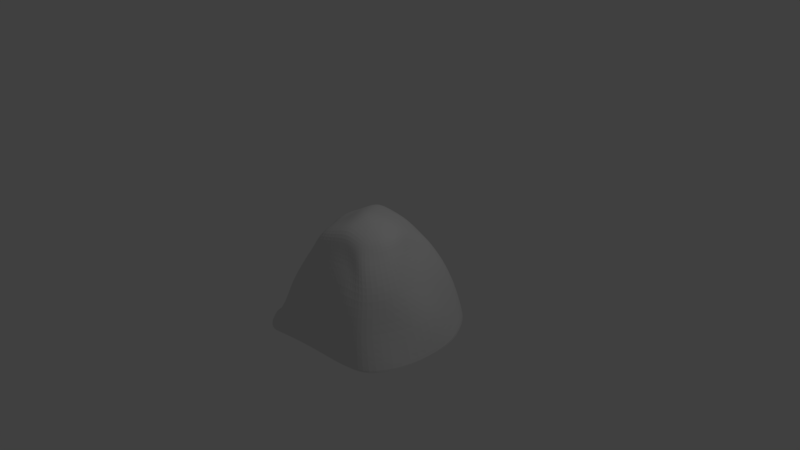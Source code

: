 # Source: rock.blend  (saved by Blender 2.79.0; exported with 4.5.12 LTS)
import bpy
from mathutils import Matrix  # noqa: F401  (used for matrix-valued properties, if any)

bpy.ops.wm.read_factory_settings(use_empty=True)
scene = bpy.context.scene
scene.name = 'Scene'

# ---- collections
col_collection_1 = bpy.data.collections.new('Collection 1'); scene.collection.children.link(col_collection_1)

# ---- materials (node trees are filled in below, after node groups)
mat_material_002 = bpy.data.materials.new('Material.002')
mat_material_002.alpha_threshold = 0.0
mat_material_002.use_transparent_shadow = False
mat_material_002.roughness = 0.5

# ---- material node trees

# ---- world
world_world = bpy.data.worlds.new('World'); scene.world = world_world
world_world.color = (0.05088, 0.05088, 0.05088)
world_world.use_sun_shadow = False
world_world.sun_shadow_jitter_overblur = 0.0
world_world.cycles.sampling_method = 'MANUAL'

# ---- cameras
cam_camera = bpy.data.cameras.new('Camera')
cam_camera.clip_end = 100.0
cam_camera.lens = 35.0
cam_camera.sensor_width = 32.0
cam_camera.sensor_height = 18.0
cam_camera.ortho_scale = 7.314
cam_camera.dof.focus_distance = 0.0
cam_camera.dof.aperture_fstop = 128.0

# ---- lights
light_lamp = bpy.data.lights.new('Lamp', 'POINT')
light_lamp.transmission_factor = 0.0
light_lamp.cutoff_distance = 30.0
light_lamp.energy = 100.0
light_lamp.shadow_buffer_clip_start = 1.001
light_lamp.shadow_soft_size = 0.1
light_lamp.shadow_maximum_resolution = 0.006
light_lamp.use_absolute_resolution = True

# ---- meshes
me_cube_002 = bpy.data.meshes.new('Cube.002')
me_cube_002.from_pydata([(-0.8784, -0.9695, -1.0), (-0.2731, -0.407, 0.3487), (-0.8205, 0.8904, -1.0), (-0.2654, 0.1893, 0.449), (0.9278, -0.9084, -1.0), (0.5567, -0.5666, 0.5569), (0.9678, 0.8618, -1.0), (0.5031, 0.2598, 0.3897), (-0.6042, -0.7148, -0.2037), (-0.5565, 0.762, -0.1601), (0.6996, 0.701, -0.127), (0.8311, -0.7959, -0.07056), (-0.4623, -0.6332, 0.02825), (-0.4542, 0.4737, 0.1522), (0.5699, 0.5406, 0.1764), (0.733, -0.7598, 0.2331), (-0.7626, 0.7838, -0.5254), (0.825, 0.789, -0.4226), (0.8438, -0.8736, -0.5), (-0.725, -0.8187, -0.4107), (0.0, 1.0, -1.0), (0.0323, 0.2831, 0.5566), (0.001651, -0.9846, -1.0), (0.09879, -0.6701, 0.5701), (0.1056, -0.858, -0.07926), (0.05858, 0.8242, -0.2027), (0.14, -0.7569, 0.2539), (0.1167, 0.6449, 0.1412), (0.0002717, 0.9657, -0.5496), (0.04731, -0.9173, -0.5068), (-0.5, 1.0, -1.0), (-0.1982, -0.6372, 0.4624), (-0.322, -0.815, -0.166), (-0.2514, -0.7634, 0.1796), (-0.4007, -0.8852, -0.5396), (-0.1342, 0.3155, 0.5723), (-0.7333, -1.095, -1.0), (-0.2594, 0.812, -0.2022), (-0.1069, 0.6155, 0.1306), (-0.4441, 0.97, -0.5439), (0.231, 0.3448, 0.5188), (0.5, -1.0, -1.0), (0.3972, 0.8209, -0.1766), (0.3262, 0.6336, 0.1483), (0.4642, 0.9358, -0.5419), (0.5, 0.9999, -1.0), (0.2714, -0.6259, 0.6362), (0.5255, -0.9102, -0.0166), (0.4166, -0.7051, 0.2646), (0.5026, -0.9694, -0.5), (-0.9983, -0.009532, -1.0), (-0.2777, -0.09505, 0.5515), (1.22, 0.0, -1.0), (0.7186, -0.2422, 0.549), (0.9339, -0.08332, -0.08095), (-0.713, 0.00246, -0.1634), (0.8359, -0.1998, 0.2806), (-0.5235, -0.02877, 0.1427), (-0.8711, 0.001774, -0.5163), (1.18, -0.01076, -0.5211), (0.0741, -0.2058, 0.6922), (0.0, -0.004093, -1.0), (-0.4999, -0.01019, -1.0), (-0.07984, -0.1587, 0.5971), (0.2323, -0.2113, 0.7335), (0.5, 0.0, -1.0), (-0.9803, -0.4912, -1.0), (0.6884, -0.4164, 0.5635), (0.9925, -0.5091, -0.03301), (0.8723, -0.4667, 0.2582), (1.0, -0.5, -0.5027), (0.07661, -0.4001, 0.6328), (6.832e-05, -0.4985, -1.0), (-0.4886, -0.4899, -1.0), (-0.1097, -0.3944, 0.5281), (0.239, -0.3423, 0.7256), (0.5, -0.5, -1.0), (-0.2972, -0.2787, 0.4875), (1.175, -0.5, -1.0), (-0.7593, -0.3589, -0.1913), (-0.5928, -0.3249, 0.1103), (-0.8307, -0.4263, -0.5396), (-0.2553, 0.07713, 0.4407), (1.149, 0.5, -1.0), (-0.681, 0.3587, -0.1538), (-0.4763, 0.2429, 0.1714), (-0.9136, 0.4478, -0.5259), (-1.0, 0.4994, -1.0), (0.648, -0.06713, 0.5694), (0.8599, 0.3315, -0.1274), (0.7416, 0.02229, 0.2219), (0.9625, 0.4516, -0.5351), (0.1168, 0.0335, 0.6701), (0.0, 0.5, -1.0), (-0.5, 0.4991, -1.0), (-0.07176, 0.09652, 0.6425), (0.2777, -0.006703, 0.6519), (0.5, 0.5, -1.0), (-0.9803, -0.4912, -1.0), (-0.737, -0.8958, -0.7011), (-0.5, 0.9663, -0.854), (-0.7891, 0.8948, -0.7351), (1.149, 0.5, -1.0), (0.9064, 0.852, -0.7418), (0.5, -1.0, -1.0), (0.9278, -0.9084, -1.0), (0.5, 0.9999, -1.0), (0.0, 1.0, -1.0), (-0.4803, -1.123, -1.0), (0.001651, -1.062, -1.0), (-1.0, 0.4994, -1.0), (-1.09, -0.009532, -1.0), (1.175, -0.5, -1.0), (1.22, 0.0, -1.0), (0.3575, 0.3615, 0.406), (0.6989, -0.9574, -1.0), (0.5378, 0.7652, -0.1535), (0.4395, 0.5903, 0.1614), (0.632, 0.8675, -0.4864), (0.6889, 0.9312, -0.88), (0.404, -0.5983, 0.5993), (0.6676, -0.8571, -0.04168), (0.5637, -0.7305, 0.25), (0.6612, -0.9249, -0.5), (0.4584, -0.2257, 0.6761), (0.8346, 0.0, -1.0), (0.4479, -0.3767, 0.6855), (0.814, -0.5, -1.0), (0.8016, 0.5, -1.0), (0.4499, -0.0348, 0.6578), (0.6989, -0.9574, -1.0), (0.7175, 0.9357, -1.0), (-0.3656, -0.5176, 0.192), (-0.3577, 0.3284, 0.3039), (0.5358, 0.3971, 0.2854), (0.6428, -0.661, 0.3986), (0.1189, -0.7125, 0.4155), (0.07356, 0.5248, 0.3557), (-0.1364, 0.494, 0.3561), (-0.2242, -0.7444, 0.3332), (0.3424, -0.6646, 0.4545), (0.2775, 0.5397, 0.2873), (0.7759, -0.2215, 0.4178), (-0.3527, -0.06265, 0.3517), (-0.4417, -0.3312, 0.3031), (0.7783, -0.441, 0.4142), (0.6938, -0.02342, 0.3995), (-0.3633, 0.1582, 0.309), (0.4821, -0.663, 0.4285), (0.3976, 0.4734, 0.2864)], [], [(147, 82, 3, 133), (149, 114, 7, 134), (145, 67, 5, 135), (139, 31, 1, 132), (127, 78, 4, 130), (74, 77, 1, 31), (34, 32, 8, 19), (70, 68, 11, 18), (118, 116, 10, 17), (86, 84, 9, 16), (32, 33, 12, 8), (68, 69, 15, 11), (116, 117, 14, 10), (84, 85, 13, 9), (110, 86, 16, 101), (119, 118, 17, 103), (112, 70, 18, 105), (108, 34, 19, 99), (104, 49, 29, 109), (100, 39, 28, 107), (37, 38, 27, 25), (47, 48, 26, 24), (39, 37, 25, 28), (49, 47, 24, 29), (75, 71, 23, 46), (73, 72, 22, 36), (140, 46, 23, 136), (138, 35, 21, 137), (133, 3, 35, 138), (66, 73, 36, 0), (16, 9, 37, 39), (9, 13, 38, 37), (101, 16, 39, 100), (109, 29, 34, 108), (24, 26, 33, 32), (29, 24, 32, 34), (71, 74, 31, 23), (136, 23, 31, 139), (148, 120, 46, 140), (126, 75, 46, 120), (123, 121, 47, 49), (121, 122, 48, 47), (115, 123, 49, 104), (107, 28, 44, 106), (25, 27, 43, 42), (28, 25, 42, 44), (72, 76, 41, 22), (137, 21, 40, 141), (93, 97, 65, 61), (129, 96, 64, 124), (92, 95, 63, 60), (87, 94, 62, 50), (94, 93, 61, 62), (96, 92, 60, 64), (102, 91, 59, 113), (98, 81, 58, 111), (79, 80, 57, 55), (89, 90, 56, 54), (81, 79, 55, 58), (91, 89, 54, 59), (95, 82, 51, 63), (128, 83, 52, 125), (146, 88, 53, 142), (144, 77, 51, 143), (132, 1, 77, 144), (19, 8, 79, 81), (8, 12, 80, 79), (99, 19, 81, 98), (61, 65, 76, 72), (124, 64, 75, 126), (60, 63, 74, 71), (50, 62, 73, 66), (62, 61, 72, 73), (64, 60, 71, 75), (113, 59, 70, 112), (54, 56, 69, 68), (59, 54, 68, 70), (63, 51, 77, 74), (125, 52, 78, 127), (142, 53, 67, 145), (134, 7, 88, 146), (131, 6, 83, 128), (35, 3, 82, 95), (17, 10, 89, 91), (10, 14, 90, 89), (103, 17, 91, 102), (40, 21, 92, 96), (30, 20, 93, 94), (2, 30, 94, 87), (21, 35, 95, 92), (114, 40, 96, 129), (20, 45, 97, 93), (111, 58, 86, 110), (55, 57, 85, 84), (58, 55, 84, 86), (143, 51, 82, 147), (66, 0, 99, 98), (30, 2, 101, 100), (83, 6, 103, 102), (130, 4, 105, 115), (45, 20, 107, 106), (36, 22, 109, 108), (20, 30, 100, 107), (0, 36, 108, 99), (22, 41, 104, 109), (131, 45, 106, 119), (87, 50, 111, 110), (78, 52, 113, 112), (50, 66, 98, 111), (4, 78, 112, 105), (52, 83, 102, 113), (2, 87, 110, 101), (6, 131, 119, 103), (41, 130, 115, 104), (7, 114, 129, 88), (45, 131, 128, 97), (65, 125, 127, 76), (53, 124, 126, 67), (97, 128, 125, 65), (88, 129, 124, 53), (105, 18, 123, 115), (11, 15, 122, 121), (18, 11, 121, 123), (67, 126, 120, 5), (135, 5, 120, 148), (106, 44, 118, 119), (42, 43, 117, 116), (44, 42, 116, 118), (76, 127, 130, 41), (141, 40, 114, 149), (43, 141, 149, 117), (15, 135, 148, 122), (57, 143, 147, 85), (14, 134, 146, 90), (56, 142, 145, 69), (12, 132, 144, 80), (80, 144, 143, 57), (90, 146, 142, 56), (27, 137, 141, 43), (122, 148, 140, 48), (26, 136, 139, 33), (13, 133, 138, 38), (38, 138, 137, 27), (48, 140, 136, 26), (33, 139, 132, 12), (69, 145, 135, 15), (117, 149, 134, 14), (85, 147, 133, 13), (0, 99, 36), (36, 99, 108)])
me_cube_002.materials.append(mat_material_002)
me_cube_002.use_remesh_preserve_volume = False
me_cube_002.use_remesh_preserve_attributes = False
me_cube_002.use_mirror_vertex_groups = False
me_cube_002.update()

# ---- objects
ob_cube = bpy.data.objects.new('Cube', me_cube_002)
ob_lamp = bpy.data.objects.new('Lamp', light_lamp)
ob_camera = bpy.data.objects.new('Camera', cam_camera)

# ---- transforms, parenting, visibility, modifiers, constraints
ob_cube.location = (-0.02074, 0.02327, 0.01353)
ob_cube.lineart.crease_threshold = 0.0
_m = ob_cube.modifiers.new('Subsurf', 'SUBSURF')
_m.uv_smooth = 'PRESERVE_CORNERS'
_m.quality = 2
_m.levels = 0
_m.show_only_control_edges = False
ob_lamp.location = (4.076, 1.005, 5.904)
ob_lamp.rotation_euler = (0.6503, 0.05522, 1.866)
ob_lamp.lock_rotations_4d = False
ob_lamp.empty_display_type = 'ARROWS'
ob_lamp.color = (0.0, 0.0, 0.0, 0.0)
ob_lamp.lineart.crease_threshold = 0.0
ob_camera.location = (7.481, -6.508, 5.344)
ob_camera.rotation_euler = (1.109, 0.0, 0.8149)
ob_camera.lock_rotations_4d = False
ob_camera.empty_display_type = 'ARROWS'
ob_camera.color = (0.0, 0.0, 0.0, 0.0)
ob_camera.display_type = 'WIRE'
ob_camera.lineart.crease_threshold = 0.0

# ---- collection membership
col_collection_1.objects.link(ob_cube)
col_collection_1.objects.link(ob_lamp)
col_collection_1.objects.link(ob_camera)

# ---- scene / render settings (as saved in the file)
scene.camera = ob_camera
scene.frame_start = 1; scene.frame_end = 250; scene.frame_set(1)
scene.render.engine = 'BLENDER_EEVEE_NEXT'
scene.render.resolution_percentage = 50
scene.render.dither_intensity = 0.0
scene.cycles.use_denoising = False
scene.cycles.samples = 128
scene.cycles.sampling_pattern = 'TABULATED_SOBOL'
scene.cycles.use_adaptive_sampling = False
scene.cycles.use_light_tree = False
scene.cycles.blur_glossy = 0.0
scene.cycles.sample_clamp_indirect = 0.0
scene.view_settings.view_transform = 'Standard'
bpy.context.view_layer.update()
